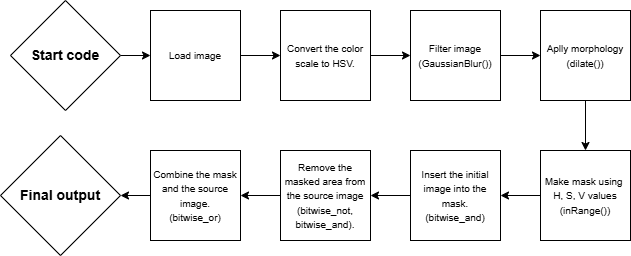

The diagram above was exported from draw.io. Its source (the exported page's mxGraphModel, read from the mxfile embedded in the PNG):
<mxGraphModel dx="1042" dy="535" grid="1" gridSize="10" guides="1" tooltips="1" connect="1" arrows="1" fold="1" page="1" pageScale="1" pageWidth="827" pageHeight="1169" math="0" shadow="0">
  <root>
    <mxCell id="0" />
    <mxCell id="1" parent="0" />
    <mxCell id="owkh85ax54mHDr9q9-no-3" value="" style="edgeStyle=orthogonalEdgeStyle;rounded=0;orthogonalLoop=1;jettySize=auto;html=1;" edge="1" parent="1">
      <mxGeometry relative="1" as="geometry">
        <mxPoint x="170" y="135" as="sourcePoint" />
        <mxPoint x="200" y="135" as="targetPoint" />
      </mxGeometry>
    </mxCell>
    <mxCell id="owkh85ax54mHDr9q9-no-4" value="" style="edgeStyle=orthogonalEdgeStyle;rounded=0;orthogonalLoop=1;jettySize=auto;html=1;" edge="1" parent="1" source="owkh85ax54mHDr9q9-no-5" target="owkh85ax54mHDr9q9-no-7">
      <mxGeometry relative="1" as="geometry" />
    </mxCell>
    <mxCell id="owkh85ax54mHDr9q9-no-5" value="&lt;font style=&quot;font-size: 10px;&quot;&gt;Load image&lt;/font&gt;" style="whiteSpace=wrap;html=1;aspect=fixed;" vertex="1" parent="1">
      <mxGeometry x="200" y="90" width="90" height="90" as="geometry" />
    </mxCell>
    <mxCell id="owkh85ax54mHDr9q9-no-6" value="" style="edgeStyle=orthogonalEdgeStyle;rounded=0;orthogonalLoop=1;jettySize=auto;html=1;" edge="1" parent="1" source="owkh85ax54mHDr9q9-no-7" target="owkh85ax54mHDr9q9-no-10">
      <mxGeometry relative="1" as="geometry" />
    </mxCell>
    <mxCell id="owkh85ax54mHDr9q9-no-7" value="&lt;font style=&quot;font-size: 10px;&quot;&gt;Convert the color scale to HSV.&lt;/font&gt;" style="whiteSpace=wrap;html=1;aspect=fixed;" vertex="1" parent="1">
      <mxGeometry x="330" y="90" width="90" height="90" as="geometry" />
    </mxCell>
    <mxCell id="owkh85ax54mHDr9q9-no-19" value="" style="edgeStyle=orthogonalEdgeStyle;rounded=0;orthogonalLoop=1;jettySize=auto;html=1;" edge="1" parent="1" source="owkh85ax54mHDr9q9-no-10" target="owkh85ax54mHDr9q9-no-12">
      <mxGeometry relative="1" as="geometry" />
    </mxCell>
    <mxCell id="owkh85ax54mHDr9q9-no-10" value="&lt;font style=&quot;font-size: 10px;&quot;&gt;Filter image&lt;/font&gt;&lt;div&gt;&lt;font style=&quot;font-size: 10px;&quot;&gt;(GaussianBlur())&lt;/font&gt;&lt;/div&gt;" style="whiteSpace=wrap;html=1;aspect=fixed;" vertex="1" parent="1">
      <mxGeometry x="460" y="90" width="90" height="90" as="geometry" />
    </mxCell>
    <mxCell id="owkh85ax54mHDr9q9-no-20" value="" style="edgeStyle=orthogonalEdgeStyle;rounded=0;orthogonalLoop=1;jettySize=auto;html=1;" edge="1" parent="1" source="owkh85ax54mHDr9q9-no-12" target="owkh85ax54mHDr9q9-no-14">
      <mxGeometry relative="1" as="geometry" />
    </mxCell>
    <mxCell id="owkh85ax54mHDr9q9-no-12" value="&lt;font style=&quot;font-size: 10px;&quot;&gt;Aplly morphology&lt;/font&gt;&lt;div&gt;&lt;font style=&quot;font-size: 10px;&quot;&gt;(dilate())&lt;/font&gt;&lt;/div&gt;" style="whiteSpace=wrap;html=1;aspect=fixed;" vertex="1" parent="1">
      <mxGeometry x="590" y="90" width="90" height="90" as="geometry" />
    </mxCell>
    <mxCell id="owkh85ax54mHDr9q9-no-13" value="" style="edgeStyle=orthogonalEdgeStyle;rounded=0;orthogonalLoop=1;jettySize=auto;html=1;" edge="1" parent="1" source="owkh85ax54mHDr9q9-no-14" target="owkh85ax54mHDr9q9-no-16">
      <mxGeometry relative="1" as="geometry" />
    </mxCell>
    <mxCell id="owkh85ax54mHDr9q9-no-14" value="&lt;div&gt;&lt;span style=&quot;font-size: 10px;&quot;&gt;Make mask using&amp;nbsp;&lt;/span&gt;&lt;/div&gt;&lt;div&gt;&lt;span style=&quot;font-size: 10px;&quot;&gt;H, S, V values&lt;/span&gt;&lt;/div&gt;&lt;div&gt;&lt;span style=&quot;font-size: 10px;&quot;&gt;(inRange())&lt;/span&gt;&lt;/div&gt;" style="whiteSpace=wrap;html=1;aspect=fixed;" vertex="1" parent="1">
      <mxGeometry x="590" y="230" width="90" height="90" as="geometry" />
    </mxCell>
    <mxCell id="owkh85ax54mHDr9q9-no-15" value="" style="edgeStyle=orthogonalEdgeStyle;rounded=0;orthogonalLoop=1;jettySize=auto;html=1;" edge="1" parent="1" source="owkh85ax54mHDr9q9-no-16" target="owkh85ax54mHDr9q9-no-17">
      <mxGeometry relative="1" as="geometry" />
    </mxCell>
    <mxCell id="owkh85ax54mHDr9q9-no-16" value="&lt;font style=&quot;font-size: 10px;&quot;&gt;Insert the initial image into the mask.&lt;/font&gt;&lt;div&gt;&lt;font style=&quot;font-size: 10px;&quot;&gt;(bitwise_and)&lt;/font&gt;&lt;/div&gt;" style="whiteSpace=wrap;html=1;aspect=fixed;" vertex="1" parent="1">
      <mxGeometry x="460" y="230" width="90" height="90" as="geometry" />
    </mxCell>
    <mxCell id="owkh85ax54mHDr9q9-no-22" value="" style="edgeStyle=orthogonalEdgeStyle;rounded=0;orthogonalLoop=1;jettySize=auto;html=1;" edge="1" parent="1" source="owkh85ax54mHDr9q9-no-17" target="owkh85ax54mHDr9q9-no-21">
      <mxGeometry relative="1" as="geometry" />
    </mxCell>
    <mxCell id="owkh85ax54mHDr9q9-no-17" value="&lt;font style=&quot;font-size: 10px;&quot;&gt;Remove the masked area from the source image&lt;br&gt;&lt;/font&gt;&lt;div&gt;&lt;font style=&quot;font-size: 10px;&quot;&gt;&lt;span style=&quot;background-color: transparent; color: light-dark(rgb(0, 0, 0), rgb(255, 255, 255));&quot;&gt;(bitwise_not,&lt;/span&gt;&lt;/font&gt;&lt;/div&gt;&lt;div&gt;&lt;font style=&quot;font-size: 10px;&quot;&gt;&lt;span style=&quot;background-color: transparent; color: light-dark(rgb(0, 0, 0), rgb(255, 255, 255));&quot;&gt;bitwise_and)&lt;/span&gt;.&lt;/font&gt;&lt;/div&gt;" style="whiteSpace=wrap;html=1;aspect=fixed;" vertex="1" parent="1">
      <mxGeometry x="330" y="230" width="90" height="90" as="geometry" />
    </mxCell>
    <mxCell id="owkh85ax54mHDr9q9-no-18" value="&lt;b&gt;&lt;font style=&quot;font-size: 14px;&quot;&gt;Start code&lt;/font&gt;&lt;/b&gt;" style="rhombus;whiteSpace=wrap;html=1;" vertex="1" parent="1">
      <mxGeometry x="60" y="80" width="110" height="110" as="geometry" />
    </mxCell>
    <mxCell id="owkh85ax54mHDr9q9-no-25" value="" style="edgeStyle=orthogonalEdgeStyle;rounded=0;orthogonalLoop=1;jettySize=auto;html=1;" edge="1" parent="1" source="owkh85ax54mHDr9q9-no-21" target="owkh85ax54mHDr9q9-no-24">
      <mxGeometry relative="1" as="geometry" />
    </mxCell>
    <mxCell id="owkh85ax54mHDr9q9-no-21" value="&lt;font style=&quot;font-size: 10px;&quot;&gt;Combine the mask and the source image.&lt;/font&gt;&lt;div&gt;&lt;font style=&quot;font-size: 10px;&quot;&gt;(bitwise_or)&lt;/font&gt;&lt;/div&gt;" style="whiteSpace=wrap;html=1;aspect=fixed;" vertex="1" parent="1">
      <mxGeometry x="200" y="230" width="90" height="90" as="geometry" />
    </mxCell>
    <mxCell id="owkh85ax54mHDr9q9-no-24" value="&lt;b&gt;&lt;font style=&quot;font-size: 14px;&quot;&gt;Final output&lt;/font&gt;&lt;/b&gt;" style="rhombus;whiteSpace=wrap;html=1;" vertex="1" parent="1">
      <mxGeometry x="50" y="215" width="120" height="120" as="geometry" />
    </mxCell>
  </root>
</mxGraphModel>